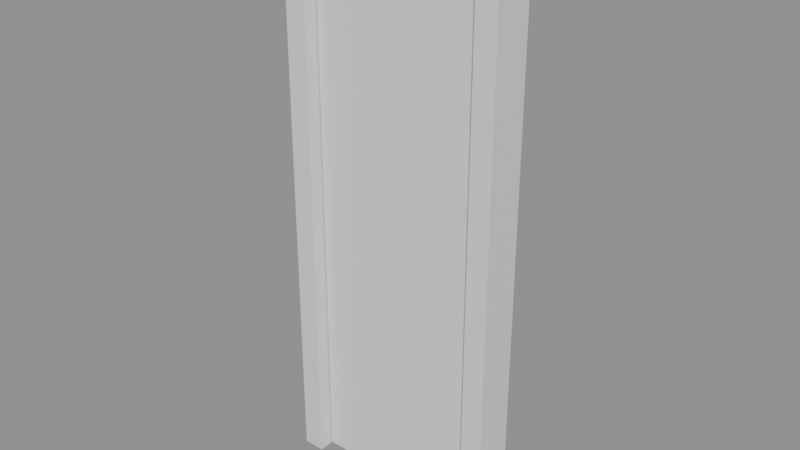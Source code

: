 # Source: e0647_after.blend  (saved by Blender 5.2.44; exported with 4.5.12 LTS)
import bpy
from mathutils import Matrix  # noqa: F401  (used for matrix-valued properties, if any)

bpy.ops.wm.read_factory_settings(use_empty=True)
scene = bpy.context.scene
scene.name = 'Scene'

# ---- materials (node trees are filled in below, after node groups)
mat_marco_blanco = bpy.data.materials.new('Marco_Blanco')
mat_mdf_blanco = bpy.data.materials.new('MDF_Blanco')

# ---- material node trees
mat_marco_blanco.use_nodes = True; mat_marco_blanco.node_tree.nodes.clear()
_N = mat_marco_blanco.node_tree.nodes; _L = mat_marco_blanco.node_tree.links
n0 = _N.new('ShaderNodeBsdfPrincipled'); n0.name = 'Principled BSDF'; n0.location = (-200, 100)
n0.inputs[3].default_value = 1.45
n0.inputs[10].default_value = 0.005
n1 = _N.new('ShaderNodeOutputMaterial'); n1.name = 'Material Output'; n1.location = (200, 100)
_L.new(n0.outputs[0], n1.inputs[0])
n1.is_active_output = True
mat_mdf_blanco.use_nodes = True; mat_mdf_blanco.node_tree.nodes.clear()
_N = mat_mdf_blanco.node_tree.nodes; _L = mat_mdf_blanco.node_tree.links
n0 = _N.new('ShaderNodeBsdfPrincipled'); n0.name = 'Principled BSDF'; n0.location = (-200, 100)
n0.inputs[3].default_value = 1.45
n0.inputs[10].default_value = 0.005
n1 = _N.new('ShaderNodeOutputMaterial'); n1.name = 'Material Output'; n1.location = (200, 100)
_L.new(n0.outputs[0], n1.inputs[0])
n1.is_active_output = True

# ---- meshes
me_puerta_paso_jamba_izq_mesh = bpy.data.meshes.new('Puerta_Paso_Jamba_Izq_mesh')
me_puerta_paso_jamba_izq_mesh.from_pydata([(0.0, 0.0, 0.0), (0.08, 0.0, 0.0), (0.08, 0.15, 0.0), (0.0, 0.15, 0.0), (0.0, 0.0, 2.1), (0.08, 0.0, 2.1), (0.08, 0.15, 2.1), (0.0, 0.15, 2.1)], [], [(0, 1, 2, 3), (4, 5, 6, 7), (0, 1, 5, 4), (1, 2, 6, 5), (2, 3, 7, 6), (3, 0, 4, 7)])
me_puerta_paso_jamba_izq_mesh.materials.append(mat_marco_blanco)
me_puerta_paso_jamba_izq_mesh.update()
me_puerta_paso_jamba_der_mesh = bpy.data.meshes.new('Puerta_Paso_Jamba_Der_mesh')
me_puerta_paso_jamba_der_mesh.from_pydata([(0.0, 0.0, 0.0), (0.08, 0.0, 0.0), (0.08, 0.15, 0.0), (0.0, 0.15, 0.0), (0.0, 0.0, 2.1), (0.08, 0.0, 2.1), (0.08, 0.15, 2.1), (0.0, 0.15, 2.1)], [], [(0, 1, 2, 3), (4, 5, 6, 7), (0, 1, 5, 4), (1, 2, 6, 5), (2, 3, 7, 6), (3, 0, 4, 7)])
me_puerta_paso_jamba_der_mesh.materials.append(mat_marco_blanco)
me_puerta_paso_jamba_der_mesh.update()
me_puerta_paso_dintel_mesh = bpy.data.meshes.new('Puerta_Paso_Dintel_mesh')
me_puerta_paso_dintel_mesh.from_pydata([(0.0, 0.0, 0.0), (0.66, 0.0, 0.0), (0.66, 0.15, 0.0), (0.0, 0.15, 0.0), (0.0, 0.0, 0.08), (0.66, 0.0, 0.08), (0.66, 0.15, 0.08), (0.0, 0.15, 0.08)], [], [(0, 1, 2, 3), (4, 5, 6, 7), (0, 1, 5, 4), (1, 2, 6, 5), (2, 3, 7, 6), (3, 0, 4, 7)])
me_puerta_paso_dintel_mesh.materials.append(mat_marco_blanco)
me_puerta_paso_dintel_mesh.update()
me_puerta_paso_panel_mesh = bpy.data.meshes.new('Puerta_Paso_Panel_mesh')
me_puerta_paso_panel_mesh.from_pydata([(0.0, 0.0, 0.0), (0.65, 0.0, 0.0), (0.65, 0.04, 0.0), (0.0, 0.04, 0.0), (0.0, 0.0, 2.01), (0.65, 0.0, 2.01), (0.65, 0.04, 2.01), (0.0, 0.04, 2.01)], [], [(0, 1, 2, 3), (4, 5, 6, 7), (0, 1, 5, 4), (1, 2, 6, 5), (2, 3, 7, 6), (3, 0, 4, 7)])
me_puerta_paso_panel_mesh.materials.append(mat_mdf_blanco)
me_puerta_paso_panel_mesh.update()

# ---- objects
ob_puerta_paso = bpy.data.objects.new('Puerta_Paso', None)
ob_puerta_paso_jamba_izq = bpy.data.objects.new('Puerta_Paso_Jamba_Izq', me_puerta_paso_jamba_izq_mesh)
ob_puerta_paso_jamba_der = bpy.data.objects.new('Puerta_Paso_Jamba_Der', me_puerta_paso_jamba_der_mesh)
ob_puerta_paso_dintel = bpy.data.objects.new('Puerta_Paso_Dintel', me_puerta_paso_dintel_mesh)
ob_puerta_paso_panel = bpy.data.objects.new('Puerta_Paso_Panel', me_puerta_paso_panel_mesh)

# ---- transforms, parenting, visibility, modifiers, constraints
ob_puerta_paso.location = (0.0, 0.0, 0.0)
ob_puerta_paso.empty_display_type = 'ARROWS'
ob_puerta_paso_jamba_izq.parent = ob_puerta_paso
ob_puerta_paso_jamba_izq.location = (0.0, 0.0, 0.0)
ob_puerta_paso_jamba_der.parent = ob_puerta_paso
ob_puerta_paso_jamba_der.location = (0.74, 0.0, 0.0)
ob_puerta_paso_dintel.parent = ob_puerta_paso
ob_puerta_paso_dintel.location = (0.08, 0.0, 2.02)
ob_puerta_paso_panel.parent = ob_puerta_paso
ob_puerta_paso_panel.location = (0.085, 0.055, 0.005)

# ---- collection membership
scene.collection.objects.link(ob_puerta_paso)
scene.collection.objects.link(ob_puerta_paso_jamba_izq)
scene.collection.objects.link(ob_puerta_paso_jamba_der)
scene.collection.objects.link(ob_puerta_paso_dintel)
scene.collection.objects.link(ob_puerta_paso_panel)

# ---- scene / render settings (as saved in the file)
scene.frame_start = 1; scene.frame_end = 250; scene.frame_set(1)
scene.render.engine = 'BLENDER_EEVEE_NEXT'
scene.render.bake_bias = 0.0
scene.render.bake_samples = 0
scene.render.compositor_device = 'GPU'
scene.eevee.use_volume_custom_range = False
scene.eevee.fast_gi_thickness_near = 0.1
scene.eevee.fast_gi_thickness_far = 0.0
scene.eevee.ray_tracing_options.screen_trace_thickness = 0.1
bpy.context.view_layer.update()

# ---- added for rendering (the .blend has no active camera and no usable light): camera, sun + grey world if the file has none
cam_auto = bpy.data.cameras.new('AutoCamera')
cam_auto.lens = 50.0
cam_auto.sensor_width = 36.0
cam_auto.clip_end = 1000.0
ob_auto_camera = bpy.data.objects.new('AutoCamera', cam_auto)
scene.collection.objects.link(ob_auto_camera)
ob_auto_camera.location = (2.50045, -2.43355, 2.72236)
ob_auto_camera.rotation_euler = (1.09748, -7.21219e-08, 0.694738)
scene.camera = ob_auto_camera
light_auto_sun = bpy.data.lights.new('AutoSun', 'SUN')
light_auto_sun.energy = 3.0
light_auto_sun.angle = 0.0523599
ob_auto_sun = bpy.data.objects.new('AutoSun', light_auto_sun)
scene.collection.objects.link(ob_auto_sun)
ob_auto_sun.rotation_euler = (0.872665, 0.174533, 0.523599)
if scene.world is None:
    world_auto = bpy.data.worlds.new('AutoWorld')
    world_auto.color = (0.3, 0.3, 0.3)
    scene.world = world_auto
bpy.context.view_layer.update()
